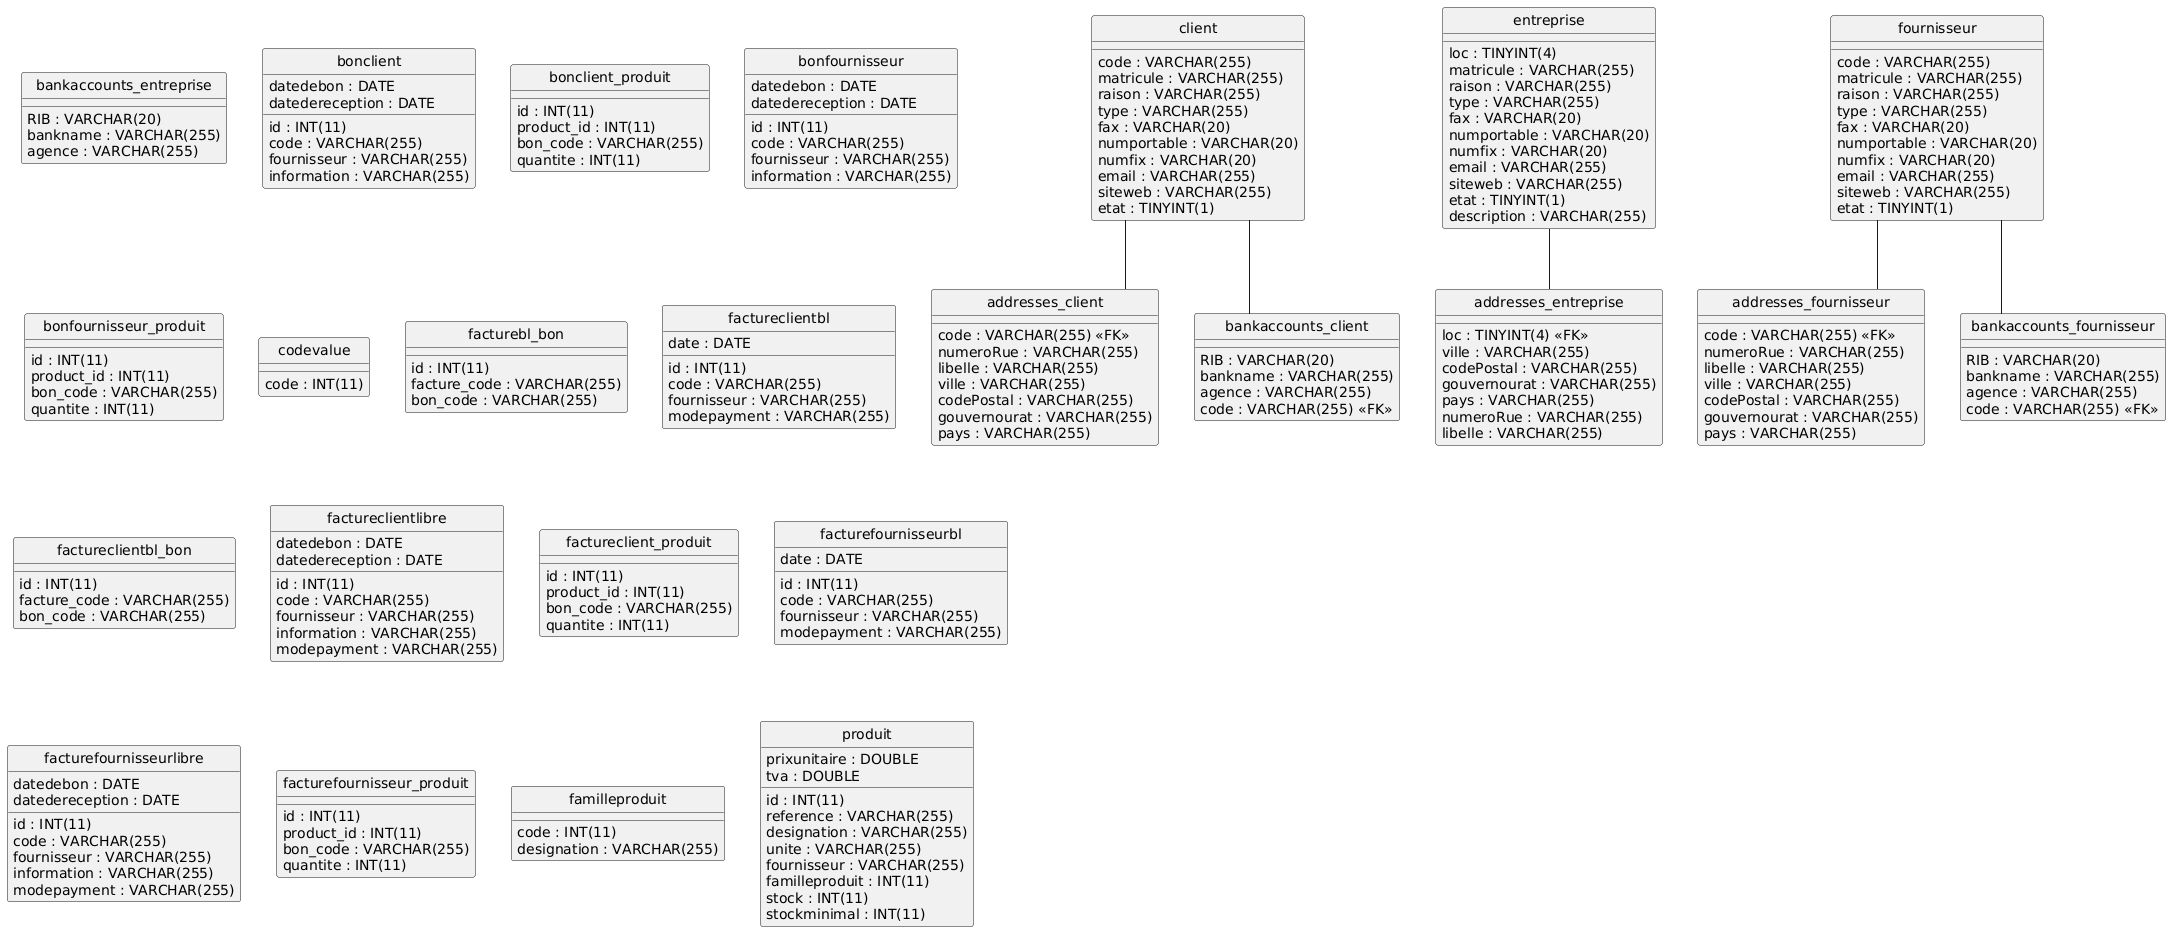

The diagram above was rendered by PlantUML. Its source (embedded in the PNG):
@startuml
hide circle
skinparam linetype ortho

entity "addresses_client" as addresses_client {
  code : VARCHAR(255) <<FK>>
  numeroRue : VARCHAR(255)
  libelle : VARCHAR(255)
  ville : VARCHAR(255)
  codePostal : VARCHAR(255)
  gouvernourat : VARCHAR(255)
  pays : VARCHAR(255)
}

entity "addresses_entreprise" as addresses_entreprise {
  loc : TINYINT(4) <<FK>>
  ville : VARCHAR(255)
  codePostal : VARCHAR(255)
  gouvernourat : VARCHAR(255)
  pays : VARCHAR(255)
  numeroRue : VARCHAR(255)
  libelle : VARCHAR(255)
}

entity "addresses_fournisseur" as addresses_fournisseur {
  code : VARCHAR(255) <<FK>>
  numeroRue : VARCHAR(255)
  libelle : VARCHAR(255)
  ville : VARCHAR(255)
  codePostal : VARCHAR(255)
  gouvernourat : VARCHAR(255)
  pays : VARCHAR(255)
}

entity "bankaccounts_client" as bankaccounts_client {
  RIB : VARCHAR(20)
  bankname : VARCHAR(255)
  agence : VARCHAR(255)
  code : VARCHAR(255) <<FK>>
}

entity "bankaccounts_entreprise" as bankaccounts_entreprise {
  RIB : VARCHAR(20)
  bankname : VARCHAR(255)
  agence : VARCHAR(255)
}

entity "bankaccounts_fournisseur" as bankaccounts_fournisseur {
  RIB : VARCHAR(20)
  bankname : VARCHAR(255)
  agence : VARCHAR(255)
  code : VARCHAR(255) <<FK>>
}

entity "bonclient" as bonclient {
  id : INT(11)
  code : VARCHAR(255)
  fournisseur : VARCHAR(255)
  datedebon : DATE
  datedereception : DATE
  information : VARCHAR(255)
}

entity "bonclient_produit" as bonclient_produit {
  id : INT(11)
  product_id : INT(11)
  bon_code : VARCHAR(255)
  quantite : INT(11)
}

entity "bonfournisseur" as bonfournisseur {
  id : INT(11)
  code : VARCHAR(255)
  fournisseur : VARCHAR(255)
  datedebon : DATE
  datedereception : DATE
  information : VARCHAR(255)
}

entity "bonfournisseur_produit" as bonfournisseur_produit {
  id : INT(11)
  product_id : INT(11)
  bon_code : VARCHAR(255)
  quantite : INT(11)
}

entity "client" as client {
  code : VARCHAR(255)
  matricule : VARCHAR(255)
  raison : VARCHAR(255)
  type : VARCHAR(255)
  fax : VARCHAR(20)
  numportable : VARCHAR(20)
  numfix : VARCHAR(20)
  email : VARCHAR(255)
  siteweb : VARCHAR(255)
  etat : TINYINT(1)
}

entity "codevalue" as codevalue {
  code : INT(11)
}

entity "entreprise" as entreprise {
  loc : TINYINT(4)
  matricule : VARCHAR(255)
  raison : VARCHAR(255)
  type : VARCHAR(255)
  fax : VARCHAR(20)
  numportable : VARCHAR(20)
  numfix : VARCHAR(20)
  email : VARCHAR(255)
  siteweb : VARCHAR(255)
  etat : TINYINT(1)
  description : VARCHAR(255)
}

entity "facturebl_bon" as facturebl_bon {
  id : INT(11)
  facture_code : VARCHAR(255)
  bon_code : VARCHAR(255)
}

entity "factureclientbl" as factureclientbl {
  id : INT(11)
  code : VARCHAR(255)
  date : DATE
  fournisseur : VARCHAR(255)
  modepayment : VARCHAR(255)
}

entity "factureclientbl_bon" as factureclientbl_bon {
  id : INT(11)
  facture_code : VARCHAR(255)
  bon_code : VARCHAR(255)
}

entity "factureclientlibre" as factureclientlibre {
  id : INT(11)
  code : VARCHAR(255)
  fournisseur : VARCHAR(255)
  datedebon : DATE
  datedereception : DATE
  information : VARCHAR(255)
  modepayment : VARCHAR(255)
}

entity "factureclient_produit" as factureclient_produit {
  id : INT(11)
  product_id : INT(11)
  bon_code : VARCHAR(255)
  quantite : INT(11)
}

entity "facturefournisseurbl" as facturefournisseurbl {
  id : INT(11)
  code : VARCHAR(255)
  date : DATE
  fournisseur : VARCHAR(255)
  modepayment : VARCHAR(255)
}

entity "facturefournisseurlibre" as facturefournisseurlibre {
  id : INT(11)
  code : VARCHAR(255)
  fournisseur : VARCHAR(255)
  datedebon : DATE
  datedereception : DATE
  information : VARCHAR(255)
  modepayment : VARCHAR(255)
}

entity "facturefournisseur_produit" as facturefournisseur_produit {
  id : INT(11)
  product_id : INT(11)
  bon_code : VARCHAR(255)
  quantite : INT(11)
}

entity "familleproduit" as familleproduit {
  code : INT(11)
  designation : VARCHAR(255)
}

entity "fournisseur" as fournisseur {
  code : VARCHAR(255)
  matricule : VARCHAR(255)
  raison : VARCHAR(255)
  type : VARCHAR(255)
  fax : VARCHAR(20)
  numportable : VARCHAR(20)
  numfix : VARCHAR(20)
  email : VARCHAR(255)
  siteweb : VARCHAR(255)
  etat : TINYINT(1)
}

entity "produit" as produit {
  id : INT(11)
  reference : VARCHAR(255)
  designation : VARCHAR(255)
  unite : VARCHAR(255)
  fournisseur : VARCHAR(255)
  familleproduit : INT(11)
  stock : INT(11)
  stockminimal : INT(11)
  prixunitaire : DOUBLE
  tva : DOUBLE
}

client -- addresses_client
entreprise -- addresses_entreprise
fournisseur -- addresses_fournisseur
client -- bankaccounts_client
fournisseur -- bankaccounts_fournisseur
@enduml